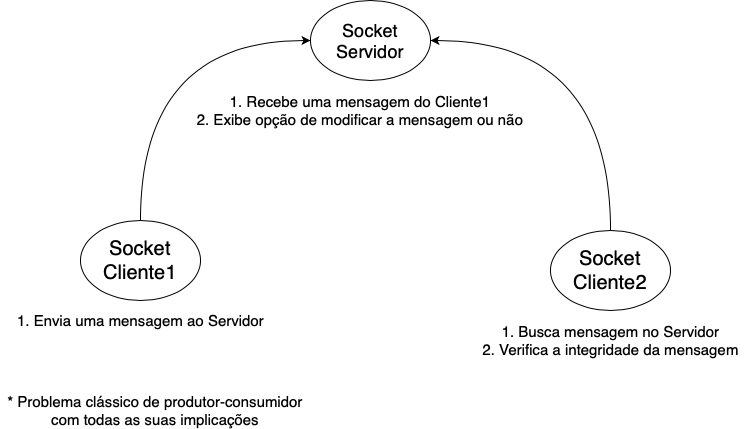

The diagram above was exported from draw.io. Its source (the exported page's mxGraphModel, read from the mxfile embedded in the PNG):
<mxGraphModel dx="786" dy="486" grid="1" gridSize="10" guides="1" tooltips="1" connect="1" arrows="1" fold="1" page="1" pageScale="1" pageWidth="827" pageHeight="1169" math="0" shadow="0">
  <root>
    <mxCell id="0" />
    <mxCell id="1" parent="0" />
    <mxCell id="D4hmOTCIghfo83PmbaHM-1" value="&lt;font style=&quot;font-size: 18px&quot;&gt;Socket&lt;br&gt;Servidor&lt;/font&gt;" style="ellipse;whiteSpace=wrap;html=1;" vertex="1" parent="1">
      <mxGeometry x="340" y="50" width="120" height="80" as="geometry" />
    </mxCell>
    <mxCell id="D4hmOTCIghfo83PmbaHM-5" style="edgeStyle=orthogonalEdgeStyle;orthogonalLoop=1;jettySize=auto;html=1;exitX=0.5;exitY=0;exitDx=0;exitDy=0;entryX=0;entryY=0.5;entryDx=0;entryDy=0;curved=1;" edge="1" parent="1" source="D4hmOTCIghfo83PmbaHM-2" target="D4hmOTCIghfo83PmbaHM-1">
      <mxGeometry relative="1" as="geometry" />
    </mxCell>
    <mxCell id="D4hmOTCIghfo83PmbaHM-2" value="&lt;font style=&quot;font-size: 20px&quot;&gt;Socket&lt;br&gt;Cliente1&lt;/font&gt;" style="ellipse;whiteSpace=wrap;html=1;" vertex="1" parent="1">
      <mxGeometry x="110" y="270" width="120" height="80" as="geometry" />
    </mxCell>
    <mxCell id="D4hmOTCIghfo83PmbaHM-6" style="edgeStyle=orthogonalEdgeStyle;orthogonalLoop=1;jettySize=auto;html=1;exitX=0.5;exitY=0;exitDx=0;exitDy=0;entryX=1;entryY=0.5;entryDx=0;entryDy=0;curved=1;" edge="1" parent="1" source="D4hmOTCIghfo83PmbaHM-3" target="D4hmOTCIghfo83PmbaHM-1">
      <mxGeometry relative="1" as="geometry" />
    </mxCell>
    <mxCell id="D4hmOTCIghfo83PmbaHM-3" value="&lt;font style=&quot;font-size: 20px&quot;&gt;Socket&lt;br&gt;Cliente2&lt;/font&gt;" style="ellipse;whiteSpace=wrap;html=1;" vertex="1" parent="1">
      <mxGeometry x="580" y="280" width="120" height="80" as="geometry" />
    </mxCell>
    <mxCell id="D4hmOTCIghfo83PmbaHM-7" value="&lt;font style=&quot;font-size: 15px&quot;&gt;1. Envia uma mensagem ao Servidor&lt;/font&gt;" style="text;html=1;strokeColor=none;fillColor=none;align=center;verticalAlign=middle;whiteSpace=wrap;rounded=0;" vertex="1" parent="1">
      <mxGeometry x="37.5" y="360" width="265" height="20" as="geometry" />
    </mxCell>
    <mxCell id="D4hmOTCIghfo83PmbaHM-9" value="&lt;font style=&quot;font-size: 15px&quot;&gt;1. Recebe uma mensagem do Cliente1&lt;br&gt;2. Exibe opção de modificar a mensagem ou não&lt;br&gt;&lt;/font&gt;" style="text;html=1;strokeColor=none;fillColor=none;align=center;verticalAlign=middle;whiteSpace=wrap;rounded=0;" vertex="1" parent="1">
      <mxGeometry x="210" y="150" width="360" height="20" as="geometry" />
    </mxCell>
    <mxCell id="D4hmOTCIghfo83PmbaHM-10" value="&lt;font style=&quot;font-size: 15px&quot;&gt;1. Busca mensagem no Servidor&lt;br&gt;2. Verifica a integridade da mensagem&lt;br&gt;&lt;/font&gt;" style="text;html=1;strokeColor=none;fillColor=none;align=center;verticalAlign=middle;whiteSpace=wrap;rounded=0;" vertex="1" parent="1">
      <mxGeometry x="497.5" y="380" width="285" height="20" as="geometry" />
    </mxCell>
    <mxCell id="D4hmOTCIghfo83PmbaHM-11" value="&lt;font style=&quot;font-size: 15px&quot;&gt;* Problema clássico de produtor-consumidor&lt;br&gt;com todas as suas implicações&lt;br&gt;&lt;/font&gt;" style="text;html=1;strokeColor=none;fillColor=none;align=center;verticalAlign=middle;whiteSpace=wrap;rounded=0;" vertex="1" parent="1">
      <mxGeometry x="30" y="450" width="310" height="20" as="geometry" />
    </mxCell>
  </root>
</mxGraphModel>